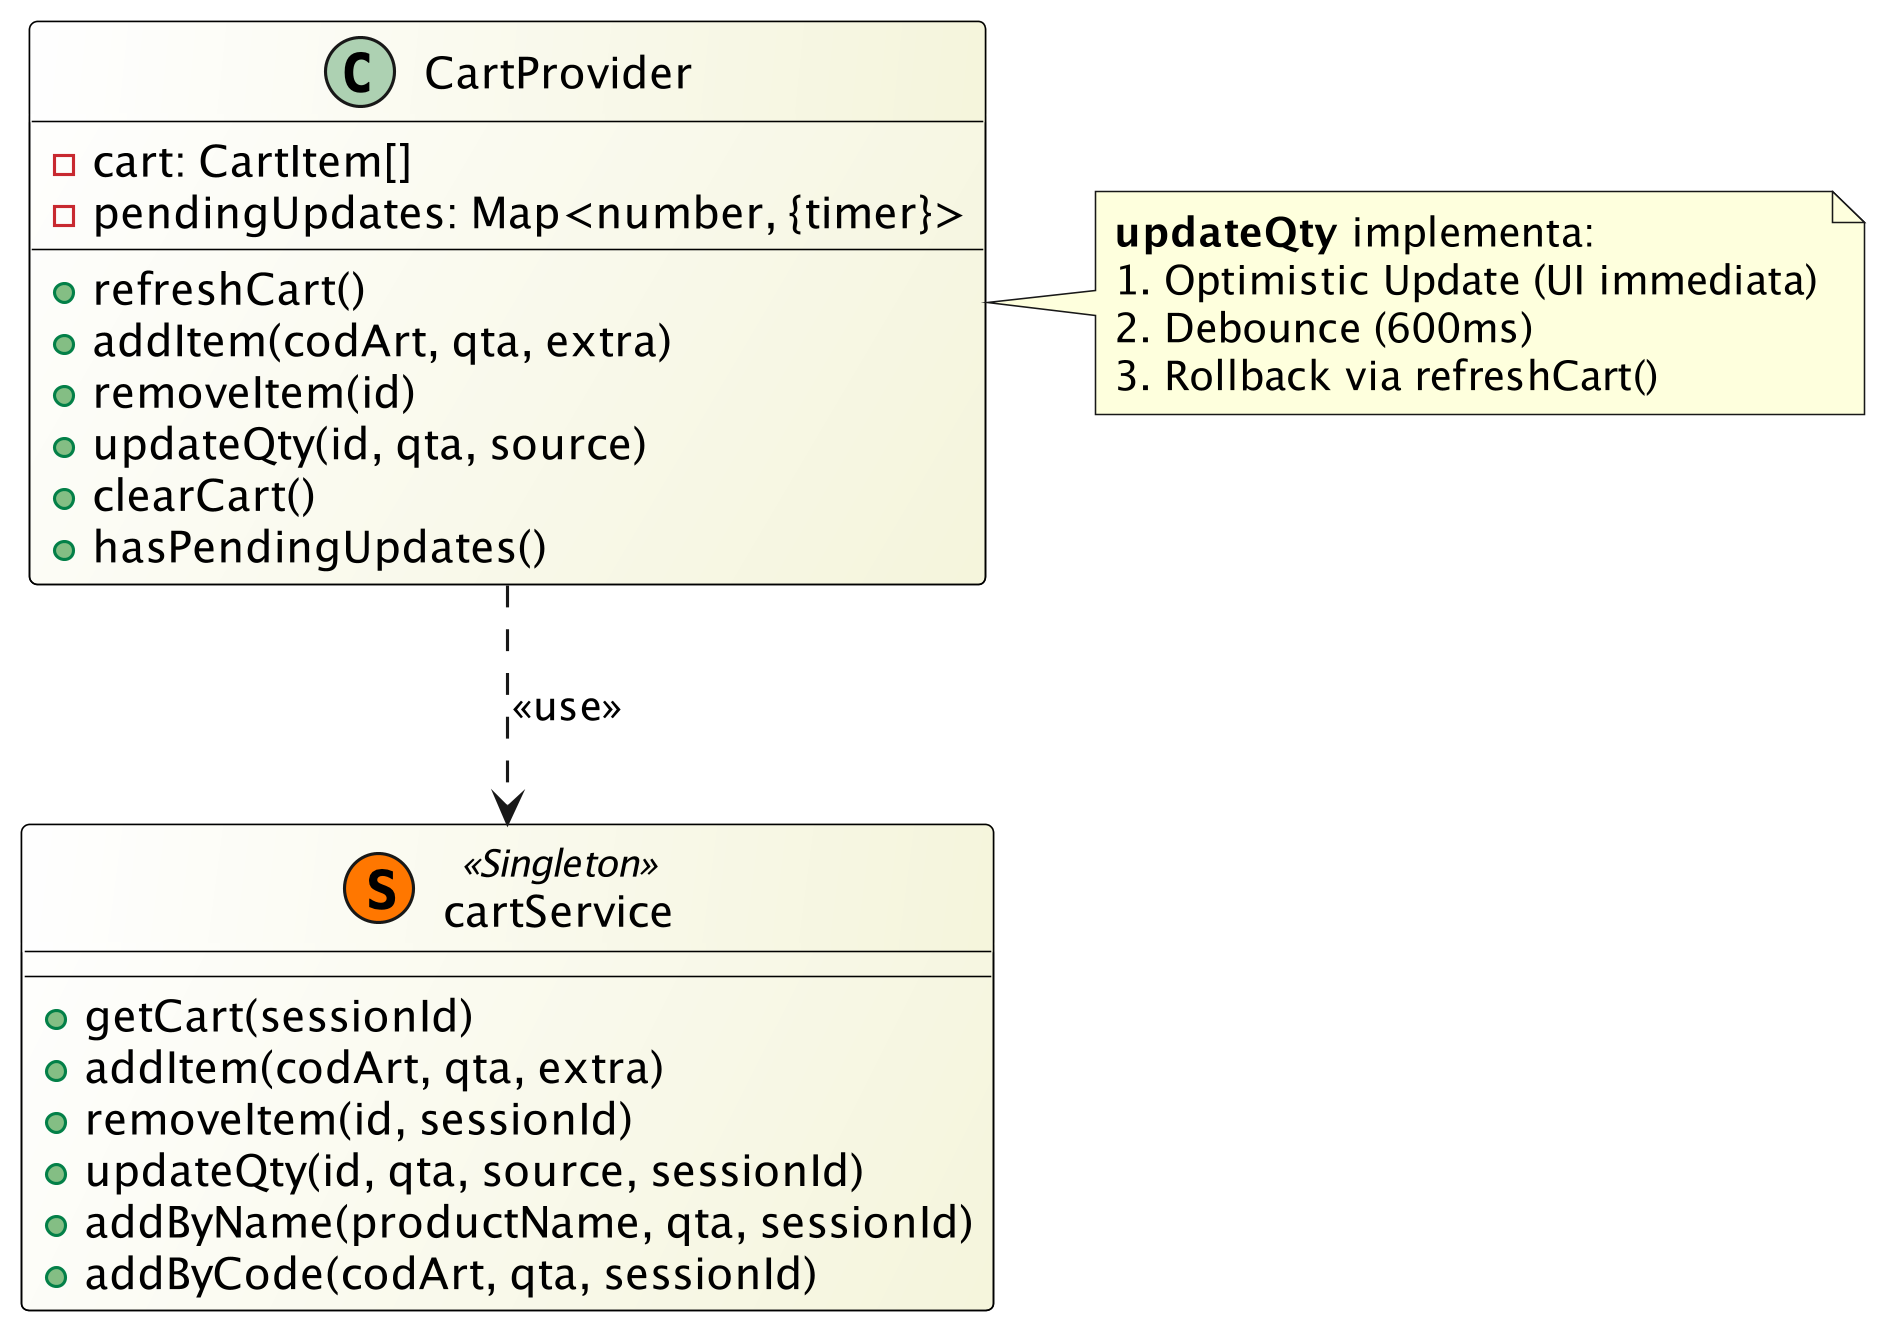

The diagram above was rendered by PlantUML. Its source (embedded in the PNG):
@startuml

' Stile e impostazioni grafiche richieste
skinparam monochrome false
skinparam classBackgroundColor White/Beige
skinparam classBorderColor Black
skinparam dpi 300
skinparam componentStyle uml2

    class cartService << (S,#FF7700) Singleton >> {
        + getCart(sessionId)
        + addItem(codArt, qta, extra)
        + removeItem(id, sessionId)
        + updateQty(id, qta, source, sessionId)
        + addByName(productName, qta, sessionId)
        + addByCode(codArt, qta, sessionId)
    }

    class CartProvider {
        - cart: CartItem[]
        - pendingUpdates: Map<number, {timer}>
        + refreshCart()
        + addItem(codArt, qta, extra)
        + removeItem(id)
        + updateQty(id, qta, source)
        + clearCart()
        + hasPendingUpdates()
    }

    note right of CartProvider
        **updateQty** implementa:
        1. Optimistic Update (UI immediata)
        2. Debounce (600ms)
        3. Rollback via refreshCart()
    end note

    CartProvider ..> cartService : <<use>>

@enduml